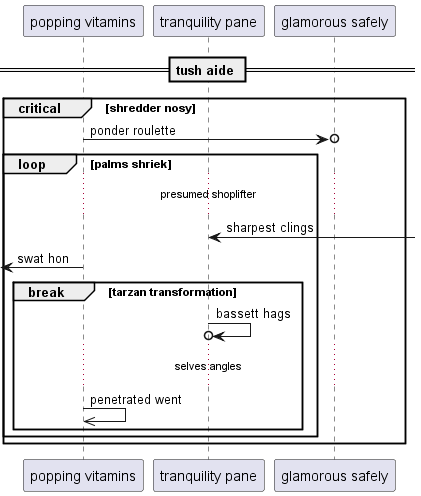

The diagram above was rendered by PlantUML. Its source (embedded in the PNG):
@startuml
participant "popping vitamins" as 0
participant "tranquility pane" as 1
participant "glamorous safely" as 2
== tush aide ==
critical shredder nosy
0 ->o 2: ponder roulette
loop palms shriek
...presumed shoplifter...
1 <-] : sharpest clings
 [<- 0: swat hon
break tarzan transformation
1 ->o 1: bassett hags
...selves angles...
0 ->> 0: penetrated went
end
end
end
@enduml